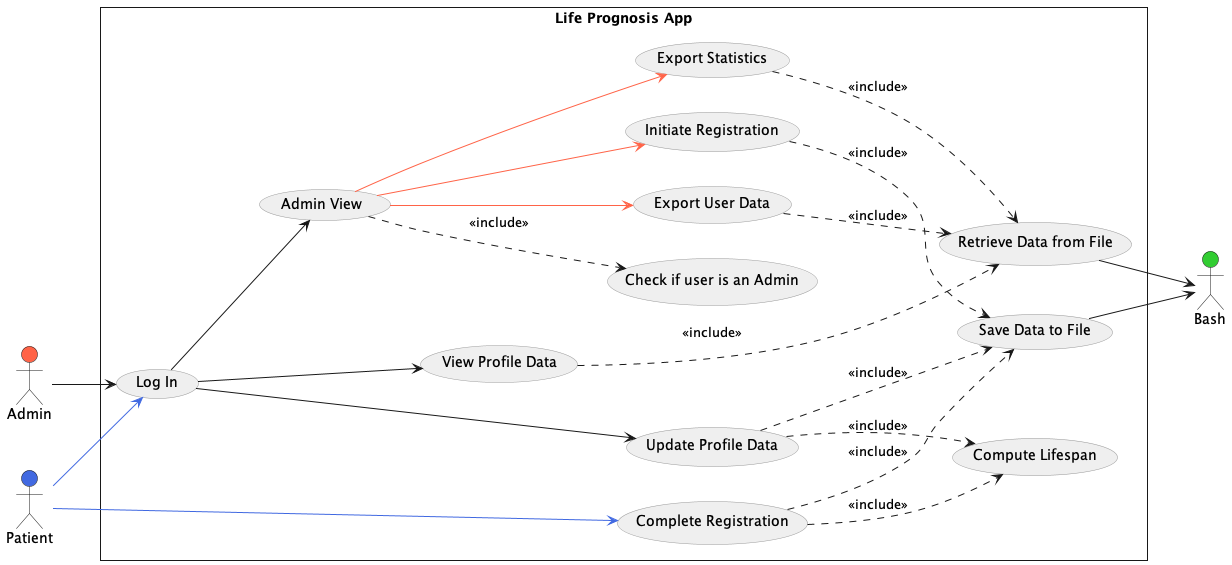

The diagram above was rendered by PlantUML. Its source (embedded in the PNG):
@startuml Life Prognosis App

left to right direction

skinparam Style strictuml
' skinparam actorStyle awesome
skinparam usecaseBackgroundColor #EFEFEF
skinparam usecaseBorderColor #999999

actor Admin as admin #FF6347
actor Patient as patient #4169E1
actor Bash as bash #32CD32

rectangle "Life Prognosis App" {
  ' usecase "Authenticate" as AUTH

  usecase "Admin View" as AUV1
  usecase "Compute Lifespan" as CPU1
  usecase "Initiate Registration" as AUC1
  usecase "Export User Data" as AUC6
  usecase "Export Statistics" as AUC7

  usecase "Complete Registration" as PUC1
  usecase "Log In" as PUC2
  usecase "View Profile Data" as PUC3
  usecase "Update Profile Data" as PUC4

  usecase "Save Data to File" as BUC1
  usecase "Retrieve Data from File" as BUC2
  usecase "Check if user is an Admin" as BUC3


 PUC2 --> AUV1
 AUV1 ..> BUC3 : <<include>>

 AUV1 -[#FF6347]-> AUC1
 AUV1 -[#FF6347]->AUC6
 AUV1 -[#FF6347]->AUC7


  admin --> PUC2
'  PUC2 --> AUC1
'  PUC2 --> AUC6
'  PUC2 --> AUC7

  patient -[#4169E1]-> PUC1
  patient -[#4169E1]-> PUC2
  ' PUC2 --> PUC2
  PUC2 --> PUC3
  PUC2 --> PUC4

  BUC1 --> bash
  BUC2 --> bash
}
'
'AUC6 ..> BUC3 : <<include>>
'AUC1 ..> BUC3 : <<include>>
'AUC7 ..> BUC3 : <<include>>

AUC6 ..> BUC2 : <<include>>
AUC7 ..> BUC2 : <<include>>

PUC1 ..> BUC1 : <<include>>
PUC3 ..> BUC2 : <<include>>
AUC1 ..> BUC1 : <<include>>
PUC4 ..> BUC1 : <<include>>
PUC4 ..> CPU1 : <<include>>
PUC1 ..> CPU1 : <<include>>

@enduml